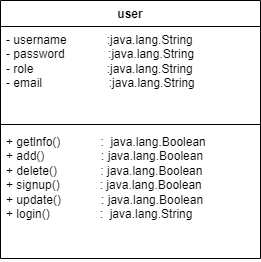

The diagram above was exported from draw.io. Its source (the exported page's mxGraphModel, read from the mxfile embedded in the PNG):
<mxGraphModel dx="560" dy="605" grid="1" gridSize="10" guides="1" tooltips="1" connect="1" arrows="1" fold="1" page="1" pageScale="1" pageWidth="827" pageHeight="1169" math="0" shadow="0">
  <root>
    <mxCell id="WIyWlLk6GJQsqaUBKTNV-0" />
    <mxCell id="WIyWlLk6GJQsqaUBKTNV-1" parent="WIyWlLk6GJQsqaUBKTNV-0" />
    <mxCell id="q68nCGGydoX_3qnlbrFk-43" value="user" style="swimlane;fontStyle=1;align=center;verticalAlign=top;childLayout=stackLayout;horizontal=1;startSize=26;horizontalStack=0;resizeParent=1;resizeParentMax=0;resizeLast=0;collapsible=1;marginBottom=0;whiteSpace=wrap;html=1;" vertex="1" parent="WIyWlLk6GJQsqaUBKTNV-1">
      <mxGeometry x="320" y="421" width="260" height="258" as="geometry" />
    </mxCell>
    <mxCell id="q68nCGGydoX_3qnlbrFk-44" value="- username&lt;span style=&quot;&quot;&gt;&lt;span style=&quot;&quot;&gt;&amp;nbsp; &amp;nbsp;&amp;nbsp;&lt;/span&gt;&lt;/span&gt;&lt;span style=&quot;&quot;&gt;&lt;span style=&quot;&quot;&gt;&amp;nbsp;&amp;nbsp;&amp;nbsp;&amp;nbsp;&lt;/span&gt;&lt;span style=&quot;&quot;&gt;&lt;span style=&quot;&quot;&gt;&amp;nbsp; &amp;nbsp; &lt;/span&gt;&lt;/span&gt;&lt;/span&gt;:java.lang.String&lt;br&gt;- password&lt;span style=&quot;&quot;&gt;&lt;span style=&quot;&quot;&gt;&amp;nbsp; &amp;nbsp;&amp;nbsp;&lt;/span&gt;&lt;/span&gt;&lt;span style=&quot;&quot;&gt;&lt;span style=&quot;&quot;&gt;&amp;nbsp;&amp;nbsp;&amp;nbsp;&amp;nbsp;&lt;/span&gt;&lt;/span&gt;&lt;span style=&quot;&quot;&gt;&lt;span style=&quot;&quot;&gt;&amp;nbsp; &amp;nbsp; &amp;nbsp;&lt;/span&gt;&lt;/span&gt;:java.lang.String&lt;br&gt;- role&lt;span style=&quot;&quot;&gt;&lt;span style=&quot;&quot;&gt;&amp;nbsp; &amp;nbsp;&amp;nbsp;&lt;/span&gt;&amp;nbsp; &amp;nbsp;&lt;/span&gt;&amp;nbsp; &amp;nbsp; &amp;nbsp; &amp;nbsp; &amp;nbsp; &amp;nbsp; &amp;nbsp; &amp;nbsp;:java.lang.String&lt;br&gt;- email&lt;span style=&quot;&quot;&gt;&lt;span style=&quot;&quot;&gt;&amp;nbsp; &amp;nbsp;&amp;nbsp;&lt;/span&gt;&lt;/span&gt;&lt;span style=&quot;&quot;&gt;&lt;span style=&quot;&quot;&gt;&amp;nbsp;&amp;nbsp;&amp;nbsp;&amp;nbsp;&lt;/span&gt;&lt;span style=&quot;&quot;&gt;&lt;span style=&quot;&quot;&gt;&amp;nbsp; &amp;nbsp; &amp;nbsp; &amp;nbsp; &amp;nbsp; &amp;nbsp;&amp;nbsp;&lt;/span&gt;&lt;/span&gt;&lt;/span&gt;:java.lang.String" style="text;strokeColor=none;fillColor=none;align=left;verticalAlign=top;spacingLeft=4;spacingRight=4;overflow=hidden;rotatable=0;points=[[0,0.5],[1,0.5]];portConstraint=eastwest;whiteSpace=wrap;html=1;" vertex="1" parent="q68nCGGydoX_3qnlbrFk-43">
      <mxGeometry y="26" width="260" height="94" as="geometry" />
    </mxCell>
    <mxCell id="q68nCGGydoX_3qnlbrFk-45" value="" style="line;strokeWidth=1;fillColor=none;align=left;verticalAlign=middle;spacingTop=-1;spacingLeft=3;spacingRight=3;rotatable=0;labelPosition=right;points=[];portConstraint=eastwest;strokeColor=inherit;" vertex="1" parent="q68nCGGydoX_3qnlbrFk-43">
      <mxGeometry y="120" width="260" height="8" as="geometry" />
    </mxCell>
    <mxCell id="q68nCGGydoX_3qnlbrFk-46" value="+ getlnfo()&amp;nbsp;&lt;span style=&quot;&quot;&gt;&lt;span style=&quot;&quot;&gt;&amp;nbsp;&amp;nbsp;&amp;nbsp;&amp;nbsp;&lt;/span&gt;&lt;/span&gt;&amp;nbsp; &amp;nbsp; &amp;nbsp; &amp;nbsp;:&amp;nbsp; java.lang.Boolean&lt;br&gt;+ add()&amp;nbsp; &amp;nbsp; &amp;nbsp; &lt;span style=&quot;&quot;&gt;&lt;span style=&quot;&quot;&gt;&amp;nbsp;&amp;nbsp;&amp;nbsp;&amp;nbsp;&lt;/span&gt;&lt;/span&gt;&amp;nbsp; &amp;nbsp; &amp;nbsp;&amp;nbsp;&amp;nbsp;: java.lang.Boolean&lt;br style=&quot;border-color: var(--border-color);&quot;&gt;+ delete()&amp;nbsp; &lt;span style=&quot;&quot;&gt;&lt;span style=&quot;&quot;&gt;&amp;nbsp;&amp;nbsp;&amp;nbsp;&amp;nbsp;&lt;/span&gt;&lt;/span&gt;&amp;nbsp; &amp;nbsp; &amp;nbsp;&amp;nbsp;&amp;nbsp;: java.lang.Boolean&lt;br&gt;+ signup()&amp;nbsp; &amp;nbsp; &amp;nbsp; &amp;nbsp; &amp;nbsp; &amp;nbsp; : java.lang.Boolean&lt;br style=&quot;border-color: var(--border-color);&quot;&gt;+ update()&amp;nbsp; &lt;span style=&quot;&quot;&gt;&lt;span style=&quot;&quot;&gt;&amp;nbsp;&amp;nbsp;&amp;nbsp;&amp;nbsp;&lt;/span&gt;&lt;/span&gt;&amp;nbsp; &amp;nbsp; &amp;nbsp; : java.lang.Boolean&lt;br&gt;+ login()&amp;nbsp; &amp;nbsp; &amp;nbsp; &amp;nbsp; &amp;nbsp; &amp;nbsp; &amp;nbsp; &amp;nbsp;:&amp;nbsp; java.lang.String" style="text;strokeColor=none;fillColor=none;align=left;verticalAlign=top;spacingLeft=4;spacingRight=4;overflow=hidden;rotatable=0;points=[[0,0.5],[1,0.5]];portConstraint=eastwest;whiteSpace=wrap;html=1;" vertex="1" parent="q68nCGGydoX_3qnlbrFk-43">
      <mxGeometry y="128" width="260" height="130" as="geometry" />
    </mxCell>
  </root>
</mxGraphModel>